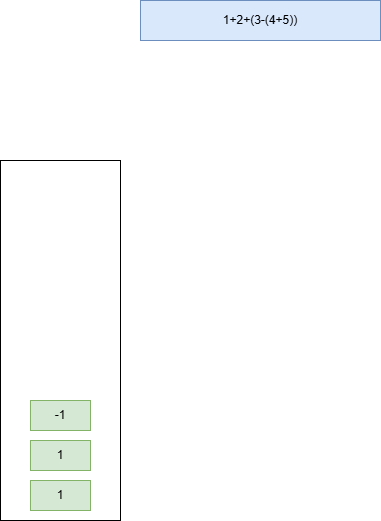

The diagram above was exported from draw.io. Its source (the exported page's mxGraphModel, read from the mxfile embedded in the PNG):
<mxGraphModel dx="1434" dy="746" grid="1" gridSize="10" guides="1" tooltips="1" connect="1" arrows="1" fold="1" page="1" pageScale="1" pageWidth="827" pageHeight="1169" math="0" shadow="0">
  <root>
    <mxCell id="0" />
    <mxCell id="1" parent="0" />
    <mxCell id="8MUzlix-dcnyD7XUvVGU-1" value="1+2+(3-(4+5))" style="text;html=1;align=center;verticalAlign=middle;whiteSpace=wrap;rounded=0;fillColor=#dae8fc;strokeColor=#6c8ebf;" vertex="1" parent="1">
      <mxGeometry x="220" y="80" width="240" height="40" as="geometry" />
    </mxCell>
    <mxCell id="8MUzlix-dcnyD7XUvVGU-2" value="" style="rounded=0;whiteSpace=wrap;html=1;" vertex="1" parent="1">
      <mxGeometry x="80" y="240" width="120" height="360" as="geometry" />
    </mxCell>
    <mxCell id="8MUzlix-dcnyD7XUvVGU-3" value="1" style="text;html=1;align=center;verticalAlign=middle;whiteSpace=wrap;rounded=0;fillColor=#d5e8d4;strokeColor=#82b366;" vertex="1" parent="1">
      <mxGeometry x="110" y="560" width="60" height="30" as="geometry" />
    </mxCell>
    <mxCell id="8MUzlix-dcnyD7XUvVGU-4" value="1" style="text;html=1;align=center;verticalAlign=middle;whiteSpace=wrap;rounded=0;fillColor=#d5e8d4;strokeColor=#82b366;" vertex="1" parent="1">
      <mxGeometry x="110" y="520" width="60" height="30" as="geometry" />
    </mxCell>
    <mxCell id="8MUzlix-dcnyD7XUvVGU-6" value="-1" style="text;html=1;align=center;verticalAlign=middle;whiteSpace=wrap;rounded=0;fillColor=#d5e8d4;strokeColor=#82b366;" vertex="1" parent="1">
      <mxGeometry x="110" y="480" width="60" height="30" as="geometry" />
    </mxCell>
  </root>
</mxGraphModel>